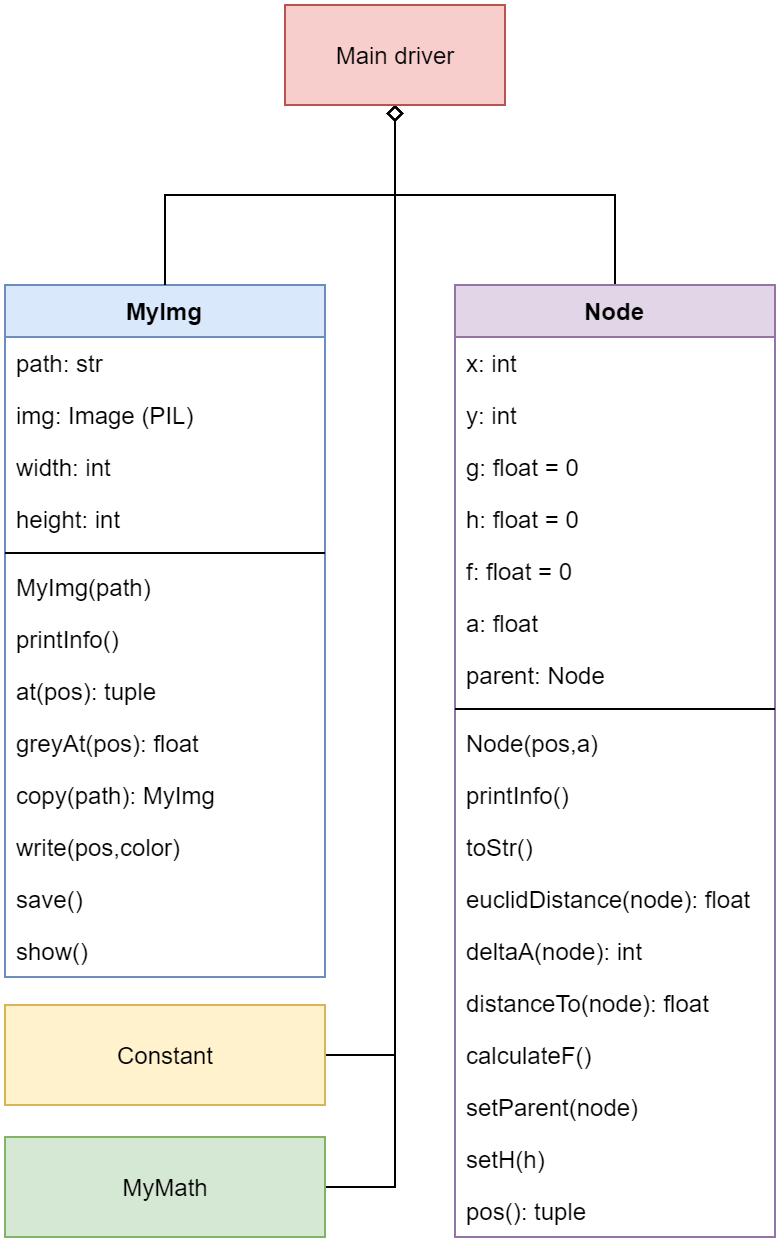

The diagram above was exported from draw.io. Its source (the exported page's mxGraphModel, read from the mxfile embedded in the PNG):
<mxGraphModel dx="1227" dy="696" grid="1" gridSize="10" guides="1" tooltips="1" connect="1" arrows="1" fold="1" page="1" pageScale="1" pageWidth="850" pageHeight="1100" math="0" shadow="0">
  <root>
    <mxCell id="0" />
    <mxCell id="1" parent="0" />
    <mxCell id="2" value="MyImg" style="swimlane;fontStyle=1;align=center;verticalAlign=top;childLayout=stackLayout;horizontal=1;startSize=26;horizontalStack=0;resizeParent=1;resizeParentMax=0;resizeLast=0;collapsible=1;marginBottom=0;fillColor=#dae8fc;strokeColor=#6c8ebf;" vertex="1" parent="1">
      <mxGeometry x="120" y="150" width="160" height="346" as="geometry" />
    </mxCell>
    <mxCell id="3" value="path: str" style="text;strokeColor=none;fillColor=none;align=left;verticalAlign=top;spacingLeft=4;spacingRight=4;overflow=hidden;rotatable=0;points=[[0,0.5],[1,0.5]];portConstraint=eastwest;" vertex="1" parent="2">
      <mxGeometry y="26" width="160" height="26" as="geometry" />
    </mxCell>
    <mxCell id="4" value="img: Image (PIL)" style="text;strokeColor=none;fillColor=none;align=left;verticalAlign=top;spacingLeft=4;spacingRight=4;overflow=hidden;rotatable=0;points=[[0,0.5],[1,0.5]];portConstraint=eastwest;" vertex="1" parent="2">
      <mxGeometry y="52" width="160" height="26" as="geometry" />
    </mxCell>
    <mxCell id="5" value="width: int" style="text;strokeColor=none;fillColor=none;align=left;verticalAlign=top;spacingLeft=4;spacingRight=4;overflow=hidden;rotatable=0;points=[[0,0.5],[1,0.5]];portConstraint=eastwest;" vertex="1" parent="2">
      <mxGeometry y="78" width="160" height="26" as="geometry" />
    </mxCell>
    <mxCell id="6" value="height: int" style="text;strokeColor=none;fillColor=none;align=left;verticalAlign=top;spacingLeft=4;spacingRight=4;overflow=hidden;rotatable=0;points=[[0,0.5],[1,0.5]];portConstraint=eastwest;" vertex="1" parent="2">
      <mxGeometry y="104" width="160" height="26" as="geometry" />
    </mxCell>
    <mxCell id="7" value="" style="line;strokeWidth=1;fillColor=none;align=left;verticalAlign=middle;spacingTop=-1;spacingLeft=3;spacingRight=3;rotatable=0;labelPosition=right;points=[];portConstraint=eastwest;" vertex="1" parent="2">
      <mxGeometry y="130" width="160" height="8" as="geometry" />
    </mxCell>
    <mxCell id="8" value="MyImg(path)" style="text;strokeColor=none;fillColor=none;align=left;verticalAlign=top;spacingLeft=4;spacingRight=4;overflow=hidden;rotatable=0;points=[[0,0.5],[1,0.5]];portConstraint=eastwest;" vertex="1" parent="2">
      <mxGeometry y="138" width="160" height="26" as="geometry" />
    </mxCell>
    <mxCell id="9" value="printInfo()" style="text;strokeColor=none;fillColor=none;align=left;verticalAlign=top;spacingLeft=4;spacingRight=4;overflow=hidden;rotatable=0;points=[[0,0.5],[1,0.5]];portConstraint=eastwest;" vertex="1" parent="2">
      <mxGeometry y="164" width="160" height="26" as="geometry" />
    </mxCell>
    <mxCell id="10" value="at(pos): tuple" style="text;strokeColor=none;fillColor=none;align=left;verticalAlign=top;spacingLeft=4;spacingRight=4;overflow=hidden;rotatable=0;points=[[0,0.5],[1,0.5]];portConstraint=eastwest;" vertex="1" parent="2">
      <mxGeometry y="190" width="160" height="26" as="geometry" />
    </mxCell>
    <mxCell id="11" value="greyAt(pos): float" style="text;strokeColor=none;fillColor=none;align=left;verticalAlign=top;spacingLeft=4;spacingRight=4;overflow=hidden;rotatable=0;points=[[0,0.5],[1,0.5]];portConstraint=eastwest;" vertex="1" parent="2">
      <mxGeometry y="216" width="160" height="26" as="geometry" />
    </mxCell>
    <mxCell id="12" value="copy(path): MyImg" style="text;strokeColor=none;fillColor=none;align=left;verticalAlign=top;spacingLeft=4;spacingRight=4;overflow=hidden;rotatable=0;points=[[0,0.5],[1,0.5]];portConstraint=eastwest;" vertex="1" parent="2">
      <mxGeometry y="242" width="160" height="26" as="geometry" />
    </mxCell>
    <mxCell id="13" value="write(pos,color)" style="text;strokeColor=none;fillColor=none;align=left;verticalAlign=top;spacingLeft=4;spacingRight=4;overflow=hidden;rotatable=0;points=[[0,0.5],[1,0.5]];portConstraint=eastwest;" vertex="1" parent="2">
      <mxGeometry y="268" width="160" height="26" as="geometry" />
    </mxCell>
    <mxCell id="14" value="save()" style="text;strokeColor=none;fillColor=none;align=left;verticalAlign=top;spacingLeft=4;spacingRight=4;overflow=hidden;rotatable=0;points=[[0,0.5],[1,0.5]];portConstraint=eastwest;" vertex="1" parent="2">
      <mxGeometry y="294" width="160" height="26" as="geometry" />
    </mxCell>
    <mxCell id="15" value="show()" style="text;strokeColor=none;fillColor=none;align=left;verticalAlign=top;spacingLeft=4;spacingRight=4;overflow=hidden;rotatable=0;points=[[0,0.5],[1,0.5]];portConstraint=eastwest;" vertex="1" parent="2">
      <mxGeometry y="320" width="160" height="26" as="geometry" />
    </mxCell>
    <mxCell id="16" style="rounded=0;orthogonalLoop=1;jettySize=auto;html=1;exitX=0.5;exitY=1;exitDx=0;exitDy=0;edgeStyle=orthogonalEdgeStyle;entryX=0.5;entryY=0;entryDx=0;entryDy=0;endArrow=none;endFill=0;startArrow=diamond;startFill=0;" edge="1" source="20" target="2" parent="1">
      <mxGeometry relative="1" as="geometry">
        <mxPoint x="200" y="130" as="targetPoint" />
      </mxGeometry>
    </mxCell>
    <mxCell id="17" style="edgeStyle=orthogonalEdgeStyle;rounded=0;orthogonalLoop=1;jettySize=auto;html=1;exitX=0.5;exitY=1;exitDx=0;exitDy=0;entryX=0.5;entryY=0;entryDx=0;entryDy=0;endArrow=none;endFill=0;startArrow=diamond;startFill=0;" edge="1" source="20" target="23" parent="1">
      <mxGeometry relative="1" as="geometry" />
    </mxCell>
    <mxCell id="18" style="edgeStyle=orthogonalEdgeStyle;rounded=0;orthogonalLoop=1;jettySize=auto;html=1;exitX=0.5;exitY=1;exitDx=0;exitDy=0;endArrow=none;endFill=0;startArrow=diamond;startFill=0;" edge="1" source="20" target="21" parent="1">
      <mxGeometry relative="1" as="geometry">
        <Array as="points">
          <mxPoint x="315" y="601" />
        </Array>
      </mxGeometry>
    </mxCell>
    <mxCell id="19" style="edgeStyle=orthogonalEdgeStyle;rounded=0;orthogonalLoop=1;jettySize=auto;html=1;exitX=0.5;exitY=1;exitDx=0;exitDy=0;endArrow=none;endFill=0;startArrow=diamond;startFill=0;entryX=1;entryY=0.5;entryDx=0;entryDy=0;" edge="1" source="20" target="22" parent="1">
      <mxGeometry relative="1" as="geometry">
        <mxPoint x="305" y="330" as="targetPoint" />
      </mxGeometry>
    </mxCell>
    <mxCell id="20" value="Main driver" style="html=1;fillColor=#f8cecc;strokeColor=#b85450;" vertex="1" parent="1">
      <mxGeometry x="260" y="10" width="110" height="50" as="geometry" />
    </mxCell>
    <mxCell id="21" value="MyMath" style="html=1;fillColor=#d5e8d4;strokeColor=#82b366;" vertex="1" parent="1">
      <mxGeometry x="120" y="576" width="160" height="50" as="geometry" />
    </mxCell>
    <mxCell id="22" value="Constant" style="html=1;fillColor=#fff2cc;strokeColor=#d6b656;" vertex="1" parent="1">
      <mxGeometry x="120" y="510" width="160" height="50" as="geometry" />
    </mxCell>
    <mxCell id="23" value="Node" style="swimlane;fontStyle=1;align=center;verticalAlign=top;childLayout=stackLayout;horizontal=1;startSize=26;horizontalStack=0;resizeParent=1;resizeParentMax=0;resizeLast=0;collapsible=1;marginBottom=0;fillColor=#e1d5e7;strokeColor=#9673a6;" vertex="1" parent="1">
      <mxGeometry x="345" y="150" width="160" height="476" as="geometry" />
    </mxCell>
    <mxCell id="24" value="x: int" style="text;strokeColor=none;fillColor=none;align=left;verticalAlign=top;spacingLeft=4;spacingRight=4;overflow=hidden;rotatable=0;points=[[0,0.5],[1,0.5]];portConstraint=eastwest;" vertex="1" parent="23">
      <mxGeometry y="26" width="160" height="26" as="geometry" />
    </mxCell>
    <mxCell id="25" value="y: int" style="text;strokeColor=none;fillColor=none;align=left;verticalAlign=top;spacingLeft=4;spacingRight=4;overflow=hidden;rotatable=0;points=[[0,0.5],[1,0.5]];portConstraint=eastwest;" vertex="1" parent="23">
      <mxGeometry y="52" width="160" height="26" as="geometry" />
    </mxCell>
    <mxCell id="26" value="g: float = 0" style="text;strokeColor=none;fillColor=none;align=left;verticalAlign=top;spacingLeft=4;spacingRight=4;overflow=hidden;rotatable=0;points=[[0,0.5],[1,0.5]];portConstraint=eastwest;" vertex="1" parent="23">
      <mxGeometry y="78" width="160" height="26" as="geometry" />
    </mxCell>
    <mxCell id="27" value="h: float = 0" style="text;strokeColor=none;fillColor=none;align=left;verticalAlign=top;spacingLeft=4;spacingRight=4;overflow=hidden;rotatable=0;points=[[0,0.5],[1,0.5]];portConstraint=eastwest;" vertex="1" parent="23">
      <mxGeometry y="104" width="160" height="26" as="geometry" />
    </mxCell>
    <mxCell id="28" value="f: float = 0" style="text;strokeColor=none;fillColor=none;align=left;verticalAlign=top;spacingLeft=4;spacingRight=4;overflow=hidden;rotatable=0;points=[[0,0.5],[1,0.5]];portConstraint=eastwest;" vertex="1" parent="23">
      <mxGeometry y="130" width="160" height="26" as="geometry" />
    </mxCell>
    <mxCell id="29" value="a: float" style="text;strokeColor=none;fillColor=none;align=left;verticalAlign=top;spacingLeft=4;spacingRight=4;overflow=hidden;rotatable=0;points=[[0,0.5],[1,0.5]];portConstraint=eastwest;" vertex="1" parent="23">
      <mxGeometry y="156" width="160" height="26" as="geometry" />
    </mxCell>
    <mxCell id="30" value="parent: Node" style="text;strokeColor=none;fillColor=none;align=left;verticalAlign=top;spacingLeft=4;spacingRight=4;overflow=hidden;rotatable=0;points=[[0,0.5],[1,0.5]];portConstraint=eastwest;" vertex="1" parent="23">
      <mxGeometry y="182" width="160" height="26" as="geometry" />
    </mxCell>
    <mxCell id="31" value="" style="line;strokeWidth=1;fillColor=none;align=left;verticalAlign=middle;spacingTop=-1;spacingLeft=3;spacingRight=3;rotatable=0;labelPosition=right;points=[];portConstraint=eastwest;" vertex="1" parent="23">
      <mxGeometry y="208" width="160" height="8" as="geometry" />
    </mxCell>
    <mxCell id="32" value="Node(pos,a)" style="text;strokeColor=none;fillColor=none;align=left;verticalAlign=top;spacingLeft=4;spacingRight=4;overflow=hidden;rotatable=0;points=[[0,0.5],[1,0.5]];portConstraint=eastwest;" vertex="1" parent="23">
      <mxGeometry y="216" width="160" height="26" as="geometry" />
    </mxCell>
    <mxCell id="33" value="printInfo()" style="text;strokeColor=none;fillColor=none;align=left;verticalAlign=top;spacingLeft=4;spacingRight=4;overflow=hidden;rotatable=0;points=[[0,0.5],[1,0.5]];portConstraint=eastwest;" vertex="1" parent="23">
      <mxGeometry y="242" width="160" height="26" as="geometry" />
    </mxCell>
    <mxCell id="34" value="toStr()" style="text;strokeColor=none;fillColor=none;align=left;verticalAlign=top;spacingLeft=4;spacingRight=4;overflow=hidden;rotatable=0;points=[[0,0.5],[1,0.5]];portConstraint=eastwest;" vertex="1" parent="23">
      <mxGeometry y="268" width="160" height="26" as="geometry" />
    </mxCell>
    <mxCell id="35" value="euclidDistance(node): float" style="text;strokeColor=none;fillColor=none;align=left;verticalAlign=top;spacingLeft=4;spacingRight=4;overflow=hidden;rotatable=0;points=[[0,0.5],[1,0.5]];portConstraint=eastwest;" vertex="1" parent="23">
      <mxGeometry y="294" width="160" height="26" as="geometry" />
    </mxCell>
    <mxCell id="36" value="deltaA(node): int" style="text;strokeColor=none;fillColor=none;align=left;verticalAlign=top;spacingLeft=4;spacingRight=4;overflow=hidden;rotatable=0;points=[[0,0.5],[1,0.5]];portConstraint=eastwest;" vertex="1" parent="23">
      <mxGeometry y="320" width="160" height="26" as="geometry" />
    </mxCell>
    <mxCell id="37" value="distanceTo(node): float" style="text;strokeColor=none;fillColor=none;align=left;verticalAlign=top;spacingLeft=4;spacingRight=4;overflow=hidden;rotatable=0;points=[[0,0.5],[1,0.5]];portConstraint=eastwest;" vertex="1" parent="23">
      <mxGeometry y="346" width="160" height="26" as="geometry" />
    </mxCell>
    <mxCell id="38" value="calculateF()" style="text;strokeColor=none;fillColor=none;align=left;verticalAlign=top;spacingLeft=4;spacingRight=4;overflow=hidden;rotatable=0;points=[[0,0.5],[1,0.5]];portConstraint=eastwest;" vertex="1" parent="23">
      <mxGeometry y="372" width="160" height="26" as="geometry" />
    </mxCell>
    <mxCell id="39" value="setParent(node)" style="text;strokeColor=none;fillColor=none;align=left;verticalAlign=top;spacingLeft=4;spacingRight=4;overflow=hidden;rotatable=0;points=[[0,0.5],[1,0.5]];portConstraint=eastwest;" vertex="1" parent="23">
      <mxGeometry y="398" width="160" height="26" as="geometry" />
    </mxCell>
    <mxCell id="40" value="setH(h)" style="text;strokeColor=none;fillColor=none;align=left;verticalAlign=top;spacingLeft=4;spacingRight=4;overflow=hidden;rotatable=0;points=[[0,0.5],[1,0.5]];portConstraint=eastwest;" vertex="1" parent="23">
      <mxGeometry y="424" width="160" height="26" as="geometry" />
    </mxCell>
    <mxCell id="41" value="pos(): tuple" style="text;strokeColor=none;fillColor=none;align=left;verticalAlign=top;spacingLeft=4;spacingRight=4;overflow=hidden;rotatable=0;points=[[0,0.5],[1,0.5]];portConstraint=eastwest;" vertex="1" parent="23">
      <mxGeometry y="450" width="160" height="26" as="geometry" />
    </mxCell>
  </root>
</mxGraphModel>